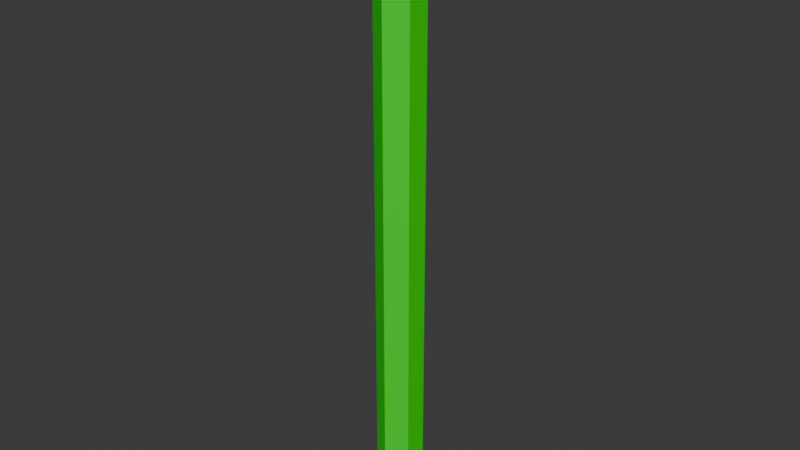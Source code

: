# Source: pencil.blend  (saved by Blender 4.5.90; exported with 4.5.12 LTS)
import bpy
from mathutils import Matrix  # noqa: F401  (used for matrix-valued properties, if any)

bpy.ops.wm.read_factory_settings(use_empty=True)
scene = bpy.context.scene
scene.name = 'Scene'

# ---- collections
col_collection = bpy.data.collections.new('Collection'); scene.collection.children.link(col_collection)

# ---- materials (node trees are filled in below, after node groups)
mat_material_001 = bpy.data.materials.new('Material.001')
mat_material_002 = bpy.data.materials.new('Material.002')
mat_material_003 = bpy.data.materials.new('Material.003')

# ---- material node trees
mat_material_001.use_nodes = True; mat_material_001.node_tree.nodes.clear()
_N = mat_material_001.node_tree.nodes; _L = mat_material_001.node_tree.links
n0 = _N.new('ShaderNodeBsdfPrincipled'); n0.name = 'Principled BSDF'; n0.location = (-200, 100)
n0.inputs[0].default_value = (0.0, 0.8009, 0.004142, 1.0)
n1 = _N.new('ShaderNodeOutputMaterial'); n1.name = 'Material Output'; n1.location = (200, 100)
_L.new(n0.outputs[0], n1.inputs[0])
n1.is_active_output = True
mat_material_002.use_nodes = True; mat_material_002.node_tree.nodes.clear()
_N = mat_material_002.node_tree.nodes; _L = mat_material_002.node_tree.links
n0 = _N.new('ShaderNodeBsdfPrincipled'); n0.name = 'Principled BSDF'; n0.location = (-200, 100)
n0.inputs[0].default_value = (0.7741, 0.8004, 0.1593, 1.0)
n1 = _N.new('ShaderNodeOutputMaterial'); n1.name = 'Material Output'; n1.location = (200, 100)
_L.new(n0.outputs[0], n1.inputs[0])
n1.is_active_output = True
mat_material_003.use_nodes = True; mat_material_003.node_tree.nodes.clear()
_N = mat_material_003.node_tree.nodes; _L = mat_material_003.node_tree.links
n0 = _N.new('ShaderNodeBsdfPrincipled'); n0.name = 'Principled BSDF'; n0.location = (-200, 100)
n0.inputs[0].default_value = (0.0, 0.0, 0.0, 0.0)
n1 = _N.new('ShaderNodeOutputMaterial'); n1.name = 'Material Output'; n1.location = (200, 100)
_L.new(n0.outputs[0], n1.inputs[0])
n1.is_active_output = True

# ---- world
world_world = bpy.data.worlds.new('World'); scene.world = world_world
world_world.use_nodes = True; world_world.node_tree.nodes.clear()
_N = world_world.node_tree.nodes; _L = world_world.node_tree.links
n0 = _N.new('ShaderNodeOutputWorld'); n0.name = 'World Output'; n0.location = (200, 100)
n1 = _N.new('ShaderNodeBackground'); n1.name = 'Background'; n1.location = (-200, 100)
n1.inputs[0].default_value = (0.05088, 0.05088, 0.05088, 1.0)
_L.new(n1.outputs[0], n0.inputs[0])
n0.is_active_output = True
world_world.color = (0.05088, 0.05088, 0.05088)
world_world.sun_shadow_jitter_overblur = 0.0

# ---- meshes
me_cylinder = bpy.data.meshes.new('Cylinder')
me_cylinder.from_pydata([(0.0, 0.38, -5.0), (-0.0199, -0.02256, 5.13), (0.3291, 0.19, -5.0), (0.3291, -0.19, -5.0), (0.0, -0.38, -5.0), (-0.3291, -0.19, -5.0), (-0.3291, 0.19, -5.0), (0.0, 0.38, 4.365), (0.3291, 0.19, 4.365), (0.3291, -0.19, 4.365), (0.0, -0.38, 4.365), (-0.3291, -0.19, 4.365), (-0.3291, 0.19, 4.365), (0.3291, 0.19, 3.84), (0.3291, -0.19, 3.84), (0.0, -0.38, 3.84), (-0.3291, -0.19, 3.84), (-0.3291, 0.19, 3.84), (0.0, 0.38, 3.84)], [], [(7, 1, 8), (8, 1, 9), (9, 1, 10), (10, 1, 11), (11, 1, 12), (12, 1, 7), (0, 2, 3, 4, 5, 6), (17, 12, 7, 18), (16, 11, 12, 17), (15, 10, 11, 16), (14, 9, 10, 15), (13, 8, 9, 14), (18, 7, 8, 13), (0, 18, 13, 2), (2, 13, 14, 3), (3, 14, 15, 4), (4, 15, 16, 5), (5, 16, 17, 6), (6, 17, 18, 0)])
me_cylinder.polygons.foreach_set('material_index', [2, 2, 2, 2, 2, 2, 0, 1, 1, 1, 1, 1, 1, 0, 0, 0, 0, 0, 0])
_uv = me_cylinder.uv_layers.new(name='UVMap')
_uv.uv.foreach_set('vector', [1.0, 0.9682, 0.8333, 1.0, 0.8333, 0.9682, 0.8333, 0.9682, 0.6667, 1.0, 0.6667, 0.9682, 0.6667, 0.9682, 0.5, 1.0, 0.5, 0.9682, 0.5, 0.9682, 0.3333, 1.0, 0.3333, 0.9682, 0.3333, 0.9682, 0.1667, 1.0, 0.1667, 0.9682, 0.1667, 0.9682, -8.941e-08, 1.0, -8.941e-08, 0.9682, 0.75, 0.49, 0.9578, 0.37, 0.9578, 0.13, 0.75, 0.01, 0.5422, 0.13, 0.5422, 0.37, 0.1667, 0.942, 0.1667, 0.9682, -8.941e-08, 0.9682, -8.941e-08, 0.942, 0.3333, 0.942, 0.3333, 0.9682, 0.1667, 0.9682, 0.1667, 0.942, 0.5, 0.942, 0.5, 0.9682, 0.3333, 0.9682, 0.3333, 0.942, 0.6667, 0.942, 0.6667, 0.9682, 0.5, 0.9682, 0.5, 0.942, 0.8333, 0.942, 0.8333, 0.9682, 0.6667, 0.9682, 0.6667, 0.942, 1.0, 0.942, 1.0, 0.9682, 0.8333, 0.9682, 0.8333, 0.942, 1.0, 0.5, 1.0, 0.942, 0.8333, 0.942, 0.8333, 0.5, 0.8333, 0.5, 0.8333, 0.942, 0.6667, 0.942, 0.6667, 0.5, 0.6667, 0.5, 0.6667, 0.942, 0.5, 0.942, 0.5, 0.5, 0.5, 0.5, 0.5, 0.942, 0.3333, 0.942, 0.3333, 0.5, 0.3333, 0.5, 0.3333, 0.942, 0.1667, 0.942, 0.1667, 0.5, 0.1667, 0.5, 0.1667, 0.942, -8.941e-08, 0.942, -8.941e-08, 0.5])
me_cylinder.materials.append(mat_material_001)
me_cylinder.materials.append(mat_material_002)
me_cylinder.materials.append(mat_material_003)
me_cylinder.update()

# ---- objects
ob_cylinder = bpy.data.objects.new('Cylinder', me_cylinder)

# ---- transforms, parenting, visibility, modifiers, constraints
ob_cylinder.location = (0.0, 0.0, 0.0)

# ---- collection membership
col_collection.objects.link(ob_cylinder)

# ---- scene / render settings (as saved in the file)
scene.frame_start = 1; scene.frame_end = 250; scene.frame_set(1)
scene.render.engine = 'BLENDER_EEVEE_NEXT'
bpy.context.view_layer.update()

# ---- added for rendering (the .blend has no active camera and no usable light): camera, sun
cam_auto = bpy.data.cameras.new('AutoCamera')
cam_auto.lens = 50.0
cam_auto.sensor_width = 36.0
cam_auto.clip_end = 1000.0
ob_auto_camera = bpy.data.objects.new('AutoCamera', cam_auto)
scene.collection.objects.link(ob_auto_camera)
ob_auto_camera.location = (9.41867, -11.3024, 7.59999)
ob_auto_camera.rotation_euler = (1.09748, -7.21219e-08, 0.694738)
scene.camera = ob_auto_camera
light_auto_sun = bpy.data.lights.new('AutoSun', 'SUN')
light_auto_sun.energy = 3.0
light_auto_sun.angle = 0.0523599
ob_auto_sun = bpy.data.objects.new('AutoSun', light_auto_sun)
scene.collection.objects.link(ob_auto_sun)
ob_auto_sun.rotation_euler = (0.872665, 0.174533, 0.523599)
bpy.context.view_layer.update()

